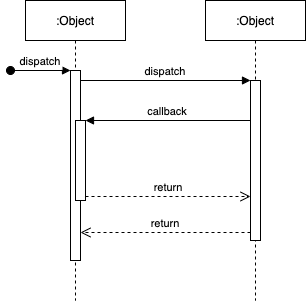

The diagram above was exported from draw.io. Its source (the exported page's mxGraphModel, read from the mxfile embedded in the PNG):
<mxGraphModel dx="1092" dy="762" grid="1" gridSize="10" guides="1" tooltips="1" connect="1" arrows="1" fold="1" page="1" pageScale="1" pageWidth="850" pageHeight="1100" math="0" shadow="0">
  <root>
    <mxCell id="0" />
    <mxCell id="1" parent="0" />
    <mxCell id="3nuBFxr9cyL0pnOWT2aG-1" value=":Object" style="shape=umlLifeline;perimeter=lifelinePerimeter;container=1;collapsible=0;recursiveResize=0;rounded=0;shadow=0;strokeWidth=1;" parent="1" vertex="1">
      <mxGeometry x="120" y="80" width="100" height="300" as="geometry" />
    </mxCell>
    <mxCell id="3nuBFxr9cyL0pnOWT2aG-2" value="" style="points=[];perimeter=orthogonalPerimeter;rounded=0;shadow=0;strokeWidth=1;" parent="3nuBFxr9cyL0pnOWT2aG-1" vertex="1">
      <mxGeometry x="45" y="70" width="10" height="190" as="geometry" />
    </mxCell>
    <mxCell id="3nuBFxr9cyL0pnOWT2aG-3" value="dispatch" style="verticalAlign=bottom;startArrow=oval;endArrow=block;startSize=8;shadow=0;strokeWidth=1;" parent="3nuBFxr9cyL0pnOWT2aG-1" target="3nuBFxr9cyL0pnOWT2aG-2" edge="1">
      <mxGeometry relative="1" as="geometry">
        <mxPoint x="-15" y="70" as="sourcePoint" />
      </mxGeometry>
    </mxCell>
    <mxCell id="3nuBFxr9cyL0pnOWT2aG-4" value="" style="points=[];perimeter=orthogonalPerimeter;rounded=0;shadow=0;strokeWidth=1;" parent="3nuBFxr9cyL0pnOWT2aG-1" vertex="1">
      <mxGeometry x="50" y="120" width="10" height="80" as="geometry" />
    </mxCell>
    <mxCell id="3nuBFxr9cyL0pnOWT2aG-5" value=":Object" style="shape=umlLifeline;perimeter=lifelinePerimeter;container=1;collapsible=0;recursiveResize=0;rounded=0;shadow=0;strokeWidth=1;" parent="1" vertex="1">
      <mxGeometry x="300" y="80" width="100" height="300" as="geometry" />
    </mxCell>
    <mxCell id="3nuBFxr9cyL0pnOWT2aG-6" value="" style="points=[];perimeter=orthogonalPerimeter;rounded=0;shadow=0;strokeWidth=1;" parent="3nuBFxr9cyL0pnOWT2aG-5" vertex="1">
      <mxGeometry x="45" y="80" width="10" height="160" as="geometry" />
    </mxCell>
    <mxCell id="3nuBFxr9cyL0pnOWT2aG-7" value="return" style="verticalAlign=bottom;endArrow=open;dashed=1;endSize=8;exitX=0;exitY=0.95;shadow=0;strokeWidth=1;" parent="1" source="3nuBFxr9cyL0pnOWT2aG-6" target="3nuBFxr9cyL0pnOWT2aG-2" edge="1">
      <mxGeometry relative="1" as="geometry">
        <mxPoint x="275" y="236" as="targetPoint" />
      </mxGeometry>
    </mxCell>
    <mxCell id="3nuBFxr9cyL0pnOWT2aG-8" value="dispatch" style="verticalAlign=bottom;endArrow=block;entryX=0;entryY=0;shadow=0;strokeWidth=1;" parent="1" source="3nuBFxr9cyL0pnOWT2aG-2" target="3nuBFxr9cyL0pnOWT2aG-6" edge="1">
      <mxGeometry relative="1" as="geometry">
        <mxPoint x="275" y="160" as="sourcePoint" />
      </mxGeometry>
    </mxCell>
    <mxCell id="3nuBFxr9cyL0pnOWT2aG-9" value="callback" style="verticalAlign=bottom;endArrow=block;entryX=1;entryY=0;shadow=0;strokeWidth=1;" parent="1" source="3nuBFxr9cyL0pnOWT2aG-6" target="3nuBFxr9cyL0pnOWT2aG-4" edge="1">
      <mxGeometry relative="1" as="geometry">
        <mxPoint x="240" y="200" as="sourcePoint" />
      </mxGeometry>
    </mxCell>
    <mxCell id="3nuBFxr9cyL0pnOWT2aG-10" value="return" style="verticalAlign=bottom;endArrow=open;dashed=1;endSize=8;exitX=1;exitY=0.95;shadow=0;strokeWidth=1;" parent="1" source="3nuBFxr9cyL0pnOWT2aG-4" target="3nuBFxr9cyL0pnOWT2aG-6" edge="1">
      <mxGeometry relative="1" as="geometry">
        <mxPoint x="240" y="257" as="targetPoint" />
      </mxGeometry>
    </mxCell>
  </root>
</mxGraphModel>